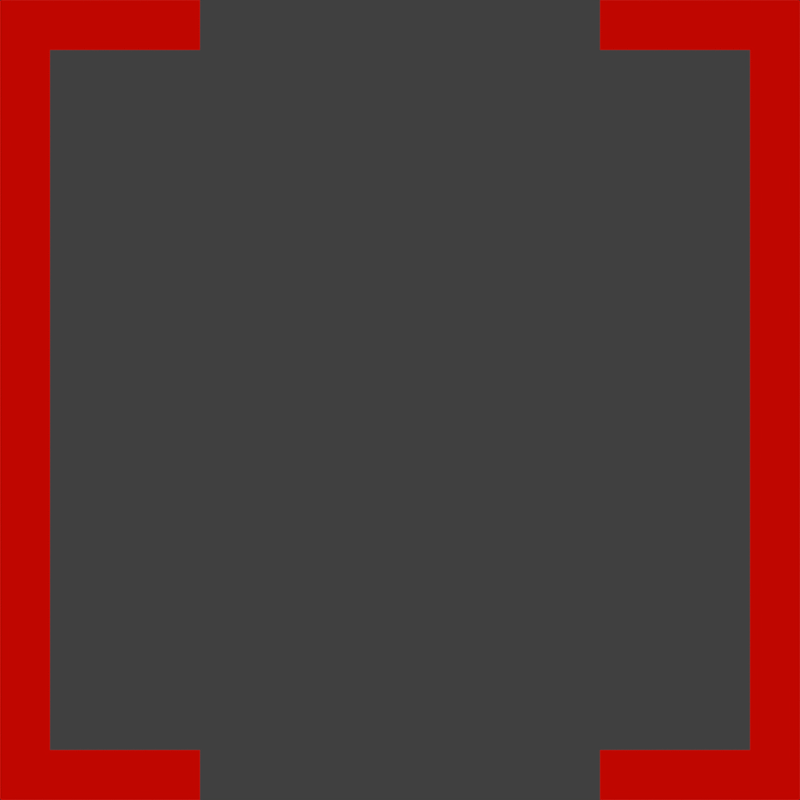 # Source: selected_enemy.blend  (saved by Blender 2.72.0; exported with 4.5.12 LTS)
import bpy
from mathutils import Matrix  # noqa: F401  (used for matrix-valued properties, if any)

bpy.ops.wm.read_factory_settings(use_empty=True)
scene = bpy.context.scene
scene.name = 'Scene'

# ---- collections
col_collection_1 = bpy.data.collections.new('Collection 1'); scene.collection.children.link(col_collection_1)

# ---- materials (node trees are filled in below, after node groups)
mat_material_001 = bpy.data.materials.new('Material.001')
mat_material_001.alpha_threshold = 0.0
mat_material_001.roughness = 0.5

# ---- material node trees
mat_material_001.use_nodes = True; mat_material_001.node_tree.nodes.clear()
_N = mat_material_001.node_tree.nodes; _L = mat_material_001.node_tree.links
n0 = _N.new('ShaderNodeOutputMaterial'); n0.name = 'Material Output'; n0.location = (300, 300)
n1 = _N.new('ShaderNodeBsdfDiffuse'); n1.name = 'Diffuse BSDF'; n1.location = (10, 300)
n1.inputs[0].default_value = (0.8, 0.002678, 0.0, 1.0)
_L.new(n1.outputs[0], n0.inputs[0])
n0.is_active_output = True

# ---- world
world_world = bpy.data.worlds.new('World'); scene.world = world_world
world_world.color = (0.05088, 0.05088, 0.05088)
world_world.use_sun_shadow = False
world_world.sun_shadow_jitter_overblur = 0.0
world_world.cycles.sampling_method = 'MANUAL'
world_world.cycles.sample_map_resolution = 256

# ---- cameras
cam_camera = bpy.data.cameras.new('Camera')
cam_camera.type = 'ORTHO'
cam_camera.clip_end = 100.0
cam_camera.lens = 35.0
cam_camera.sensor_width = 32.0
cam_camera.sensor_height = 18.0
cam_camera.ortho_scale = 2.0
cam_camera.dof.focus_distance = 0.0

# ---- meshes
me_plane = bpy.data.meshes.new('Plane')
me_plane.from_pydata([(-1.0, -1.0, 0.0), (-1.0, 1.0, 0.0), (-1.0, 0.0, 0.0), (-1.0, -0.5, 0.0), (-0.5, 1.0, 0.0), (-1.0, 0.5, 0.0), (-0.5, -1.0, 0.0), (-1.0, -0.75, 0.0), (-0.75, 1.0, 0.0), (-1.0, 0.25, 0.0), (-1.0, -0.25, 0.0), (-1.0, 0.75, 0.0), (-0.75, -1.0, 0.0), (-1.0, -0.875, 0.0), (-0.875, 1.0, 0.0), (-1.0, 0.125, 0.0), (-0.875, 0.0, 0.0), (-1.0, -0.375, 0.0), (-1.0, 0.625, 0.0), (-0.625, -1.0, 0.0), (-0.5, 0.875, 0.0), (-0.875, 0.5, 0.0), (-0.875, -0.5, 0.0), (-1.0, -0.625, 0.0), (-0.625, 1.0, 0.0), (-1.0, 0.375, 0.0), (-1.0, -0.125, 0.0), (-1.0, 0.875, 0.0), (-0.875, -1.0, 0.0), (-0.5, -0.875, 0.0), (-0.75, 0.875, 0.0), (-0.875, 0.75, 0.0), (-0.875, 0.25, 0.0), (-0.875, -0.25, 0.0), (-0.75, -0.875, 0.0), (-0.875, -0.75, 0.0), (-0.625, 0.875, 0.0), (-0.875, 0.875, 0.0), (-0.875, 0.625, 0.0), (-0.875, 0.375, 0.0), (-0.875, 0.125, 0.0), (-0.875, -0.125, 0.0), (-0.875, -0.375, 0.0), (-0.875, -0.625, 0.0), (-0.875, -0.875, 0.0), (-0.625, -0.875, 0.0)], [], [(36, 20, 4, 24), (37, 30, 8, 14), (30, 36, 24, 8), (27, 37, 14, 1), (11, 31, 37, 27), (18, 38, 31, 11), (5, 21, 38, 18), (25, 39, 21, 5), (9, 32, 39, 25), (15, 40, 32, 9), (2, 16, 40, 15), (26, 41, 16, 2), (10, 33, 41, 26), (17, 42, 33, 10), (3, 22, 42, 17), (23, 43, 22, 3), (7, 35, 43, 23), (13, 44, 35, 7), (0, 28, 44, 13), (28, 12, 34, 44), (12, 19, 45, 34), (19, 6, 29, 45)])
me_plane.materials.append(mat_material_001)
me_plane.use_remesh_preserve_volume = False
me_plane.use_remesh_preserve_attributes = False
me_plane.use_mirror_vertex_groups = False
me_plane.update()

# ---- objects
ob_plane = bpy.data.objects.new('Plane', me_plane)
ob_camera = bpy.data.objects.new('Camera', cam_camera)

# ---- transforms, parenting, visibility, modifiers, constraints
ob_plane.location = (0.0, 0.0, 0.0)
ob_plane.lineart.crease_threshold = 0.0
_m = ob_plane.modifiers.new('Mirror', 'MIRROR')
ob_camera.location = (0.0, 0.0, 1.0)
ob_camera.lock_rotations_4d = False
ob_camera.empty_display_type = 'ARROWS'
ob_camera.color = (0.0, 0.0, 0.0, 0.0)
ob_camera.display_type = 'WIRE'
ob_camera.lineart.crease_threshold = 0.0

# ---- collection membership
col_collection_1.objects.link(ob_plane)
col_collection_1.objects.link(ob_camera)

# ---- scene / render settings (as saved in the file)
scene.camera = ob_camera
scene.frame_start = 0; scene.frame_end = 0; scene.frame_set(1)
scene.render.engine = 'CYCLES'
scene.render.resolution_x = 1024
scene.render.resolution_y = 1024
scene.render.resolution_percentage = 50
scene.render.dither_intensity = 0.0
scene.render.film_transparent = True
scene.cycles.use_denoising = False
scene.cycles.samples = 10
scene.cycles.sampling_pattern = 'TABULATED_SOBOL'
scene.cycles.light_sampling_threshold = 0.0
scene.cycles.use_adaptive_sampling = False
scene.cycles.use_light_tree = False
scene.cycles.blur_glossy = 0.0
scene.cycles.pixel_filter_type = 'GAUSSIAN'
scene.cycles.sample_clamp_indirect = 0.0
scene.view_settings.view_transform = 'Standard'
bpy.context.view_layer.update()

# ---- added for rendering (the .blend has no usable light): sun
light_auto_sun = bpy.data.lights.new('AutoSun', 'SUN')
light_auto_sun.energy = 3.0
light_auto_sun.angle = 0.0523599
ob_auto_sun = bpy.data.objects.new('AutoSun', light_auto_sun)
scene.collection.objects.link(ob_auto_sun)
ob_auto_sun.rotation_euler = (0.872665, 0.174533, 0.523599)
bpy.context.view_layer.update()
